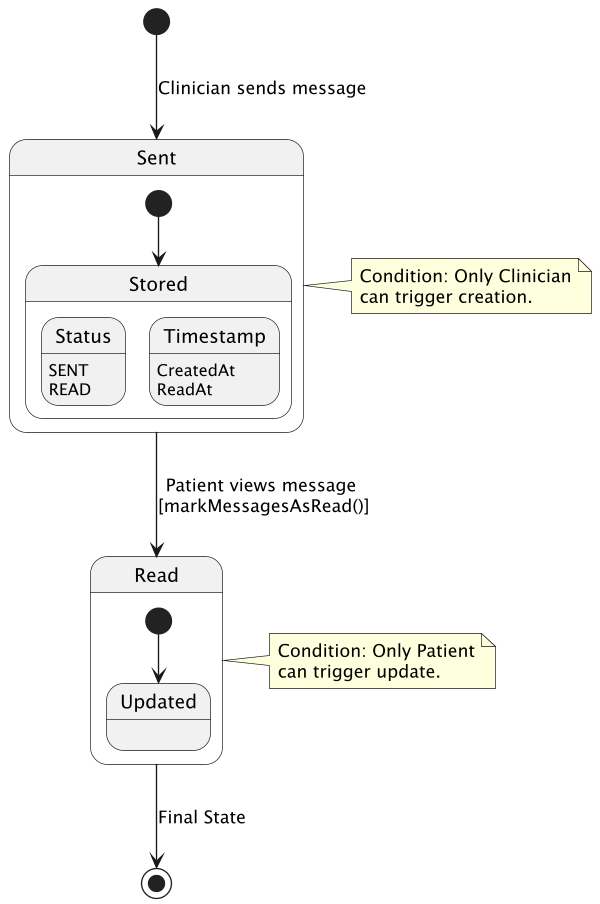

The diagram above was rendered by PlantUML. Its source (embedded in the PNG):
@startuml
scale 600 width

[*] --> Sent : Clinician sends message

state Sent {
  [*] --> Stored
  state Stored {
   Status : SENT
   Timestamp : CreatedAt
  }
}

state Read {
  [*] --> Updated
  state Updated {
   Status : READ
   Timestamp : ReadAt
  }
}

Sent --> Read : Patient views message \n[markMessagesAsRead()]
Read --> [*] : Final State

note right of Sent
  Condition: Only Clinician
  can trigger creation.
end note

note right of Read
  Condition: Only Patient
  can trigger update.
end note

@enduml